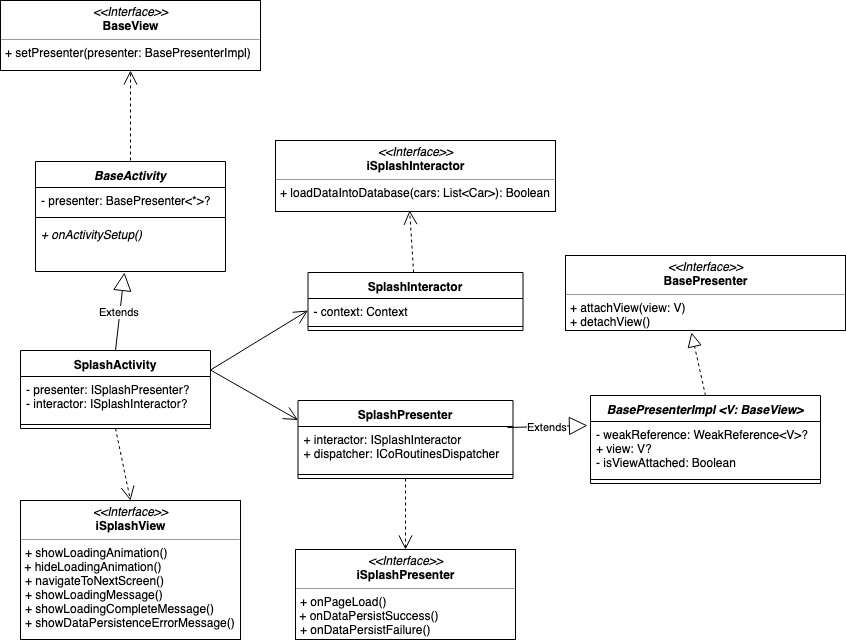

The diagram above was exported from draw.io. Its source (the exported page's mxGraphModel, read from the mxfile embedded in the PNG):
<mxGraphModel dx="946" dy="573" grid="1" gridSize="10" guides="1" tooltips="1" connect="1" arrows="1" fold="1" page="1" pageScale="1" pageWidth="850" pageHeight="1100" math="0" shadow="0">
  <root>
    <mxCell id="0" />
    <mxCell id="1" parent="0" />
    <mxCell id="9iNYOMCbnSp5POw7396H-1" value="&lt;p style=&quot;margin: 0px ; margin-top: 4px ; text-align: center&quot;&gt;&lt;i&gt;&amp;lt;&amp;lt;Interface&amp;gt;&amp;gt;&lt;/i&gt;&lt;br&gt;&lt;b&gt;BaseView&lt;/b&gt;&lt;/p&gt;&lt;hr size=&quot;1&quot;&gt;&lt;p style=&quot;margin: 0px ; margin-left: 4px&quot;&gt;&lt;/p&gt;&lt;p style=&quot;margin: 0px ; margin-left: 4px&quot;&gt;+ setPresenter(presenter: BasePresenterImpl)&lt;br&gt;&lt;/p&gt;" style="verticalAlign=top;align=left;overflow=fill;fontSize=12;fontFamily=Helvetica;html=1;" vertex="1" parent="1">
      <mxGeometry x="130" y="60" width="260" height="70" as="geometry" />
    </mxCell>
    <mxCell id="9iNYOMCbnSp5POw7396H-6" value="" style="endArrow=open;endSize=12;dashed=1;html=1;entryX=0.5;entryY=1;entryDx=0;entryDy=0;exitX=0.5;exitY=0;exitDx=0;exitDy=0;" edge="1" parent="1" target="9iNYOMCbnSp5POw7396H-1">
      <mxGeometry width="160" relative="1" as="geometry">
        <mxPoint x="260" y="220" as="sourcePoint" />
        <mxPoint x="290" y="330" as="targetPoint" />
      </mxGeometry>
    </mxCell>
    <mxCell id="9iNYOMCbnSp5POw7396H-7" value="SplashActivity" style="swimlane;fontStyle=1;align=center;verticalAlign=top;childLayout=stackLayout;horizontal=1;startSize=26;horizontalStack=0;resizeParent=1;resizeParentMax=0;resizeLast=0;collapsible=1;marginBottom=0;" vertex="1" parent="1">
      <mxGeometry x="150" y="410" width="190" height="78" as="geometry" />
    </mxCell>
    <mxCell id="9iNYOMCbnSp5POw7396H-8" value="- presenter: ISplashPresenter?&#10;- interactor: ISplashInteractor?" style="text;strokeColor=none;fillColor=none;align=left;verticalAlign=top;spacingLeft=4;spacingRight=4;overflow=hidden;rotatable=0;points=[[0,0.5],[1,0.5]];portConstraint=eastwest;" vertex="1" parent="9iNYOMCbnSp5POw7396H-7">
      <mxGeometry y="26" width="190" height="44" as="geometry" />
    </mxCell>
    <mxCell id="9iNYOMCbnSp5POw7396H-9" value="" style="line;strokeWidth=1;fillColor=none;align=left;verticalAlign=middle;spacingTop=-1;spacingLeft=3;spacingRight=3;rotatable=0;labelPosition=right;points=[];portConstraint=eastwest;" vertex="1" parent="9iNYOMCbnSp5POw7396H-7">
      <mxGeometry y="70" width="190" height="8" as="geometry" />
    </mxCell>
    <mxCell id="9iNYOMCbnSp5POw7396H-11" value="Extends" style="endArrow=block;endSize=16;endFill=0;html=1;exitX=0.5;exitY=0;exitDx=0;exitDy=0;entryX=0.468;entryY=1.02;entryDx=0;entryDy=0;entryPerimeter=0;" edge="1" parent="1" source="9iNYOMCbnSp5POw7396H-7" target="9iNYOMCbnSp5POw7396H-19">
      <mxGeometry width="160" relative="1" as="geometry">
        <mxPoint x="180" y="400" as="sourcePoint" />
        <mxPoint x="390" y="460" as="targetPoint" />
      </mxGeometry>
    </mxCell>
    <mxCell id="9iNYOMCbnSp5POw7396H-16" value="BaseActivity" style="swimlane;fontStyle=3;align=center;verticalAlign=top;childLayout=stackLayout;horizontal=1;startSize=26;horizontalStack=0;resizeParent=1;resizeParentMax=0;resizeLast=0;collapsible=1;marginBottom=0;" vertex="1" parent="1">
      <mxGeometry x="165" y="221" width="190" height="110" as="geometry" />
    </mxCell>
    <mxCell id="9iNYOMCbnSp5POw7396H-17" value="- presenter: BasePresenter&lt;*&gt;?" style="text;strokeColor=none;fillColor=none;align=left;verticalAlign=top;spacingLeft=4;spacingRight=4;overflow=hidden;rotatable=0;points=[[0,0.5],[1,0.5]];portConstraint=eastwest;" vertex="1" parent="9iNYOMCbnSp5POw7396H-16">
      <mxGeometry y="26" width="190" height="26" as="geometry" />
    </mxCell>
    <mxCell id="9iNYOMCbnSp5POw7396H-18" value="" style="line;strokeWidth=1;fillColor=none;align=left;verticalAlign=middle;spacingTop=-1;spacingLeft=3;spacingRight=3;rotatable=0;labelPosition=right;points=[];portConstraint=eastwest;" vertex="1" parent="9iNYOMCbnSp5POw7396H-16">
      <mxGeometry y="52" width="190" height="8" as="geometry" />
    </mxCell>
    <mxCell id="9iNYOMCbnSp5POw7396H-19" value="+ onActivitySetup()&#10;" style="text;strokeColor=none;fillColor=none;align=left;verticalAlign=top;spacingLeft=4;spacingRight=4;overflow=hidden;rotatable=0;points=[[0,0.5],[1,0.5]];portConstraint=eastwest;fontStyle=2" vertex="1" parent="9iNYOMCbnSp5POw7396H-16">
      <mxGeometry y="60" width="190" height="50" as="geometry" />
    </mxCell>
    <mxCell id="9iNYOMCbnSp5POw7396H-20" value="&lt;p style=&quot;margin: 0px ; margin-top: 4px ; text-align: center&quot;&gt;&lt;i&gt;&amp;lt;&amp;lt;Interface&amp;gt;&amp;gt;&lt;/i&gt;&lt;br&gt;&lt;b&gt;iSplashView&lt;/b&gt;&lt;/p&gt;&lt;hr size=&quot;1&quot;&gt;&lt;p style=&quot;margin: 0px ; margin-left: 4px&quot;&gt;&lt;/p&gt;&lt;p style=&quot;margin: 0px ; margin-left: 4px&quot;&gt;+ showLoadingAnimation()&lt;/p&gt;&amp;nbsp;+&amp;nbsp;&lt;span&gt;hideLoadingAnimation()&lt;/span&gt;&lt;br&gt;&lt;p style=&quot;margin: 0px ; margin-left: 4px&quot;&gt;+ navigateToNextScreen()&lt;/p&gt;&lt;p style=&quot;margin: 0px ; margin-left: 4px&quot;&gt;+ showLoadingMessage()&lt;/p&gt;&lt;p style=&quot;margin: 0px ; margin-left: 4px&quot;&gt;+ showLoadingCompleteMessage()&lt;/p&gt;&lt;p style=&quot;margin: 0px ; margin-left: 4px&quot;&gt;&lt;span&gt;+ showDataPersistenceErrorMessage()&lt;/span&gt;&lt;br&gt;&lt;/p&gt;" style="verticalAlign=top;align=left;overflow=fill;fontSize=12;fontFamily=Helvetica;html=1;" vertex="1" parent="1">
      <mxGeometry x="150" y="560" width="220" height="139" as="geometry" />
    </mxCell>
    <mxCell id="9iNYOMCbnSp5POw7396H-25" value="" style="endArrow=open;endSize=12;dashed=1;html=1;exitX=0.5;exitY=1;exitDx=0;exitDy=0;entryX=0.5;entryY=0;entryDx=0;entryDy=0;" edge="1" parent="1" source="9iNYOMCbnSp5POw7396H-7" target="9iNYOMCbnSp5POw7396H-20">
      <mxGeometry width="160" relative="1" as="geometry">
        <mxPoint x="170" y="490" as="sourcePoint" />
        <mxPoint x="180" y="560" as="targetPoint" />
      </mxGeometry>
    </mxCell>
    <mxCell id="9iNYOMCbnSp5POw7396H-26" value="&lt;p style=&quot;margin: 0px ; margin-top: 4px ; text-align: center&quot;&gt;&lt;i&gt;&amp;lt;&amp;lt;Interface&amp;gt;&amp;gt;&lt;/i&gt;&lt;br&gt;&lt;b&gt;iSplashPresenter&lt;/b&gt;&lt;/p&gt;&lt;hr size=&quot;1&quot;&gt;&lt;p style=&quot;margin: 0px ; margin-left: 4px&quot;&gt;&lt;/p&gt;&lt;p style=&quot;margin: 0px ; margin-left: 4px&quot;&gt;+ onPageLoad()&lt;/p&gt;&amp;nbsp;+ onDataPersistSuccess&lt;span&gt;()&lt;/span&gt;&lt;br&gt;&lt;p style=&quot;margin: 0px ; margin-left: 4px&quot;&gt;+ onDataPersistFailure()&lt;/p&gt;&lt;p style=&quot;margin: 0px ; margin-left: 4px&quot;&gt;&lt;br&gt;&lt;/p&gt;" style="verticalAlign=top;align=left;overflow=fill;fontSize=12;fontFamily=Helvetica;html=1;" vertex="1" parent="1">
      <mxGeometry x="425" y="609" width="220" height="90" as="geometry" />
    </mxCell>
    <mxCell id="9iNYOMCbnSp5POw7396H-27" value="&lt;p style=&quot;margin: 0px ; margin-top: 4px ; text-align: center&quot;&gt;&lt;i&gt;&amp;lt;&amp;lt;Interface&amp;gt;&amp;gt;&lt;/i&gt;&lt;br&gt;&lt;b&gt;iSplashInteractor&lt;/b&gt;&lt;/p&gt;&lt;hr size=&quot;1&quot;&gt;&lt;p style=&quot;margin: 0px ; margin-left: 4px&quot;&gt;&lt;/p&gt;&lt;p style=&quot;margin: 0px ; margin-left: 4px&quot;&gt;+ loadDataIntoDatabase(cars: List&amp;lt;Car&amp;gt;): Boolean&lt;/p&gt;" style="verticalAlign=top;align=left;overflow=fill;fontSize=12;fontFamily=Helvetica;html=1;" vertex="1" parent="1">
      <mxGeometry x="405" y="200" width="280" height="71" as="geometry" />
    </mxCell>
    <mxCell id="9iNYOMCbnSp5POw7396H-28" value="SplashPresenter" style="swimlane;fontStyle=1;align=center;verticalAlign=top;childLayout=stackLayout;horizontal=1;startSize=26;horizontalStack=0;resizeParent=1;resizeParentMax=0;resizeLast=0;collapsible=1;marginBottom=0;" vertex="1" parent="1">
      <mxGeometry x="427.5" y="460" width="215" height="78" as="geometry" />
    </mxCell>
    <mxCell id="9iNYOMCbnSp5POw7396H-29" value="+ interactor: ISplashInteractor&#10;+ dispatcher: ICoRoutinesDispatcher" style="text;strokeColor=none;fillColor=none;align=left;verticalAlign=top;spacingLeft=4;spacingRight=4;overflow=hidden;rotatable=0;points=[[0,0.5],[1,0.5]];portConstraint=eastwest;" vertex="1" parent="9iNYOMCbnSp5POw7396H-28">
      <mxGeometry y="26" width="215" height="44" as="geometry" />
    </mxCell>
    <mxCell id="9iNYOMCbnSp5POw7396H-30" value="" style="line;strokeWidth=1;fillColor=none;align=left;verticalAlign=middle;spacingTop=-1;spacingLeft=3;spacingRight=3;rotatable=0;labelPosition=right;points=[];portConstraint=eastwest;" vertex="1" parent="9iNYOMCbnSp5POw7396H-28">
      <mxGeometry y="70" width="215" height="8" as="geometry" />
    </mxCell>
    <mxCell id="9iNYOMCbnSp5POw7396H-36" value="" style="endArrow=open;endSize=12;dashed=1;html=1;exitX=0.5;exitY=1;exitDx=0;exitDy=0;entryX=0.5;entryY=0;entryDx=0;entryDy=0;" edge="1" parent="1" source="9iNYOMCbnSp5POw7396H-28" target="9iNYOMCbnSp5POw7396H-26">
      <mxGeometry width="160" relative="1" as="geometry">
        <mxPoint x="270" y="498" as="sourcePoint" />
        <mxPoint x="270" y="570" as="targetPoint" />
      </mxGeometry>
    </mxCell>
    <mxCell id="9iNYOMCbnSp5POw7396H-37" value="SplashInteractor&#10;" style="swimlane;fontStyle=1;align=center;verticalAlign=top;childLayout=stackLayout;horizontal=1;startSize=26;horizontalStack=0;resizeParent=1;resizeParentMax=0;resizeLast=0;collapsible=1;marginBottom=0;" vertex="1" parent="1">
      <mxGeometry x="437.5" y="332" width="215" height="58" as="geometry" />
    </mxCell>
    <mxCell id="9iNYOMCbnSp5POw7396H-38" value="- context: Context" style="text;strokeColor=none;fillColor=none;align=left;verticalAlign=top;spacingLeft=4;spacingRight=4;overflow=hidden;rotatable=0;points=[[0,0.5],[1,0.5]];portConstraint=eastwest;" vertex="1" parent="9iNYOMCbnSp5POw7396H-37">
      <mxGeometry y="26" width="215" height="24" as="geometry" />
    </mxCell>
    <mxCell id="9iNYOMCbnSp5POw7396H-39" value="" style="line;strokeWidth=1;fillColor=none;align=left;verticalAlign=middle;spacingTop=-1;spacingLeft=3;spacingRight=3;rotatable=0;labelPosition=right;points=[];portConstraint=eastwest;" vertex="1" parent="9iNYOMCbnSp5POw7396H-37">
      <mxGeometry y="50" width="215" height="8" as="geometry" />
    </mxCell>
    <mxCell id="9iNYOMCbnSp5POw7396H-40" value="" style="endArrow=open;endSize=12;dashed=1;html=1;entryX=0.479;entryY=0.986;entryDx=0;entryDy=0;entryPerimeter=0;" edge="1" parent="1" source="9iNYOMCbnSp5POw7396H-37" target="9iNYOMCbnSp5POw7396H-27">
      <mxGeometry width="160" relative="1" as="geometry">
        <mxPoint x="545" y="548" as="sourcePoint" />
        <mxPoint x="545" y="619" as="targetPoint" />
      </mxGeometry>
    </mxCell>
    <mxCell id="9iNYOMCbnSp5POw7396H-41" value="" style="endArrow=open;endFill=1;endSize=12;html=1;entryX=0;entryY=0.5;entryDx=0;entryDy=0;exitX=1;exitY=0.25;exitDx=0;exitDy=0;" edge="1" parent="1" source="9iNYOMCbnSp5POw7396H-7" target="9iNYOMCbnSp5POw7396H-38">
      <mxGeometry width="160" relative="1" as="geometry">
        <mxPoint x="130" y="720" as="sourcePoint" />
        <mxPoint x="290" y="720" as="targetPoint" />
      </mxGeometry>
    </mxCell>
    <mxCell id="9iNYOMCbnSp5POw7396H-42" value="" style="endArrow=open;endFill=1;endSize=12;html=1;entryX=0;entryY=0.25;entryDx=0;entryDy=0;exitX=1;exitY=0.25;exitDx=0;exitDy=0;" edge="1" parent="1" source="9iNYOMCbnSp5POw7396H-7" target="9iNYOMCbnSp5POw7396H-28">
      <mxGeometry width="160" relative="1" as="geometry">
        <mxPoint x="130" y="720" as="sourcePoint" />
        <mxPoint x="290" y="720" as="targetPoint" />
      </mxGeometry>
    </mxCell>
    <mxCell id="9iNYOMCbnSp5POw7396H-43" value="BasePresenterImpl &lt;V: BaseView&gt;" style="swimlane;fontStyle=3;align=center;verticalAlign=top;childLayout=stackLayout;horizontal=1;startSize=26;horizontalStack=0;resizeParent=1;resizeParentMax=0;resizeLast=0;collapsible=1;marginBottom=0;" vertex="1" parent="1">
      <mxGeometry x="720" y="455" width="230" height="88" as="geometry" />
    </mxCell>
    <mxCell id="9iNYOMCbnSp5POw7396H-44" value="- weakReference: WeakReference&lt;V&gt;?&#10;+ view: V?&#10;- isViewAttached: Boolean" style="text;strokeColor=none;fillColor=none;align=left;verticalAlign=top;spacingLeft=4;spacingRight=4;overflow=hidden;rotatable=0;points=[[0,0.5],[1,0.5]];portConstraint=eastwest;" vertex="1" parent="9iNYOMCbnSp5POw7396H-43">
      <mxGeometry y="26" width="230" height="54" as="geometry" />
    </mxCell>
    <mxCell id="9iNYOMCbnSp5POw7396H-45" value="" style="line;strokeWidth=1;fillColor=none;align=left;verticalAlign=middle;spacingTop=-1;spacingLeft=3;spacingRight=3;rotatable=0;labelPosition=right;points=[];portConstraint=eastwest;" vertex="1" parent="9iNYOMCbnSp5POw7396H-43">
      <mxGeometry y="80" width="230" height="8" as="geometry" />
    </mxCell>
    <mxCell id="9iNYOMCbnSp5POw7396H-48" value="&lt;p style=&quot;margin: 0px ; margin-top: 4px ; text-align: center&quot;&gt;&lt;i&gt;&amp;lt;&amp;lt;Interface&amp;gt;&amp;gt;&lt;/i&gt;&lt;br&gt;&lt;b&gt;BasePresenter&lt;/b&gt;&lt;br&gt;&lt;/p&gt;&lt;hr size=&quot;1&quot;&gt;&lt;p style=&quot;margin: 0px ; margin-left: 4px&quot;&gt;&lt;/p&gt;&lt;p style=&quot;margin: 0px ; margin-left: 4px&quot;&gt;+ attachView(view: V)&lt;/p&gt;&lt;p style=&quot;margin: 0px ; margin-left: 4px&quot;&gt;+ detachView()&lt;/p&gt;" style="verticalAlign=top;align=left;overflow=fill;fontSize=12;fontFamily=Helvetica;html=1;" vertex="1" parent="1">
      <mxGeometry x="695" y="315" width="280" height="75" as="geometry" />
    </mxCell>
    <mxCell id="9iNYOMCbnSp5POw7396H-49" value="" style="endArrow=block;dashed=1;endFill=0;endSize=12;html=1;exitX=0.5;exitY=0;exitDx=0;exitDy=0;entryX=0.45;entryY=1.027;entryDx=0;entryDy=0;entryPerimeter=0;" edge="1" parent="1" source="9iNYOMCbnSp5POw7396H-43" target="9iNYOMCbnSp5POw7396H-48">
      <mxGeometry width="160" relative="1" as="geometry">
        <mxPoint x="652.5" y="518" as="sourcePoint" />
        <mxPoint x="720" y="518" as="targetPoint" />
      </mxGeometry>
    </mxCell>
    <mxCell id="9iNYOMCbnSp5POw7396H-50" value="Extends" style="endArrow=block;endSize=16;endFill=0;html=1;exitX=0.974;exitY=0.023;exitDx=0;exitDy=0;entryX=-0.013;entryY=0.074;entryDx=0;entryDy=0;entryPerimeter=0;exitPerimeter=0;" edge="1" parent="1" source="9iNYOMCbnSp5POw7396H-29" target="9iNYOMCbnSp5POw7396H-44">
      <mxGeometry width="160" relative="1" as="geometry">
        <mxPoint x="255" y="420" as="sourcePoint" />
        <mxPoint x="263.9200000000001" y="342" as="targetPoint" />
      </mxGeometry>
    </mxCell>
  </root>
</mxGraphModel>